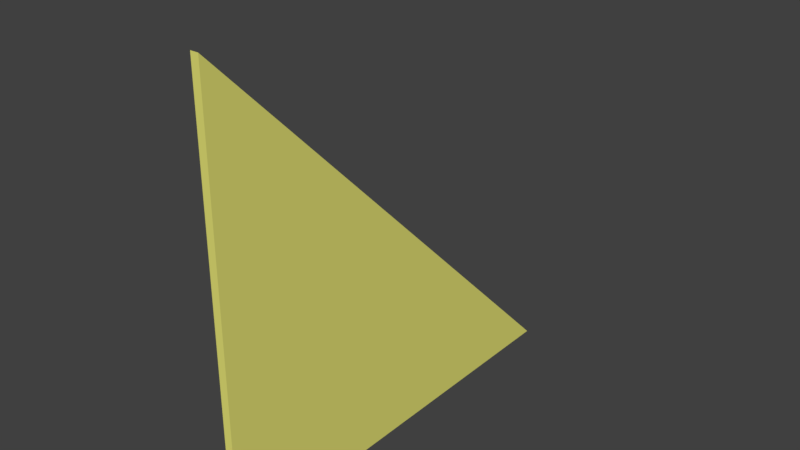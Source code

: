 # Source: parede_telhado.blend  (saved by Blender 2.79.0; exported with 4.5.12 LTS)
import bpy
from mathutils import Matrix  # noqa: F401  (used for matrix-valued properties, if any)

bpy.ops.wm.read_factory_settings(use_empty=True)
scene = bpy.context.scene
scene.name = 'Scene'

# ---- collections
col_collection_1 = bpy.data.collections.new('Collection 1'); scene.collection.children.link(col_collection_1)

# ---- materials (node trees are filled in below, after node groups)
mat_parede = bpy.data.materials.new('parede')
mat_parede.alpha_threshold = 0.0
mat_parede.use_transparent_shadow = False
mat_parede.diffuse_color = (0.8, 0.7782, 0.1847, 1.0)
mat_parede.roughness = 0.5

# ---- material node trees

# ---- world
world_world = bpy.data.worlds.new('World'); scene.world = world_world
world_world.color = (0.05088, 0.05088, 0.05088)
world_world.use_sun_shadow = False
world_world.sun_shadow_jitter_overblur = 0.0
world_world.cycles.sampling_method = 'MANUAL'

# ---- meshes
me_cube_001 = bpy.data.meshes.new('Cube.001')
me_cube_001.from_pydata([(-0.01885, -1.0, -7.868e-06), (-0.01885, -1.0, 2.0), (-0.01885, 1.0, -7.868e-06), (0.01885, -1.0, -7.868e-06), (0.01885, -1.0, 2.0), (0.01885, 1.0, -7.868e-06)], [], [(3, 4, 1, 0), (2, 5, 3, 0), (2, 1, 4, 5), (3, 5, 4), (2, 0, 1)])
me_cube_001.materials.append(mat_parede)
me_cube_001.use_remesh_preserve_volume = False
me_cube_001.use_remesh_preserve_attributes = False
me_cube_001.use_mirror_vertex_groups = False
me_cube_001.update()

# ---- objects
ob_cube = bpy.data.objects.new('Cube', me_cube_001)

# ---- transforms, parenting, visibility, modifiers, constraints
ob_cube.location = (0.0, 0.0, 0.0)
ob_cube.lineart.crease_threshold = 0.0

# ---- collection membership
col_collection_1.objects.link(ob_cube)

# ---- scene / render settings (as saved in the file)
scene.frame_start = 1; scene.frame_end = 250; scene.frame_set(1)
scene.render.engine = 'BLENDER_EEVEE_NEXT'
scene.render.resolution_percentage = 50
scene.render.dither_intensity = 0.0
scene.cycles.use_denoising = False
scene.cycles.samples = 128
scene.cycles.sampling_pattern = 'TABULATED_SOBOL'
scene.cycles.use_adaptive_sampling = False
scene.cycles.use_light_tree = False
scene.cycles.blur_glossy = 0.0
scene.cycles.sample_clamp_indirect = 0.0
scene.view_settings.view_transform = 'Standard'
bpy.context.view_layer.update()

# ---- added for rendering (the .blend has no active camera and no usable light): camera, sun
cam_auto = bpy.data.cameras.new('AutoCamera')
cam_auto.lens = 50.0
cam_auto.sensor_width = 36.0
cam_auto.clip_end = 1000.0
ob_auto_camera = bpy.data.objects.new('AutoCamera', cam_auto)
scene.collection.objects.link(ob_auto_camera)
ob_auto_camera.location = (2.61716, -3.1406, 3.09372)
ob_auto_camera.rotation_euler = (1.09748, -7.21219e-08, 0.694738)
scene.camera = ob_auto_camera
light_auto_sun = bpy.data.lights.new('AutoSun', 'SUN')
light_auto_sun.energy = 3.0
light_auto_sun.angle = 0.0523599
ob_auto_sun = bpy.data.objects.new('AutoSun', light_auto_sun)
scene.collection.objects.link(ob_auto_sun)
ob_auto_sun.rotation_euler = (0.872665, 0.174533, 0.523599)
bpy.context.view_layer.update()
